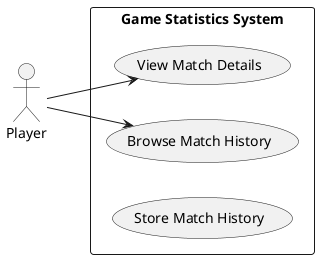

The diagram above was rendered by PlantUML. Its source (embedded in the PNG):
@startuml
left to right direction
actor "Player" as Player
rectangle "Game Statistics System" {
  usecase "Store Match History" as UC5_3A
  usecase "Browse Match History" as UC5_3B
  usecase "View Match Details" as UC5_3C
}
Player --> UC5_3B
Player --> UC5_3C
@enduml